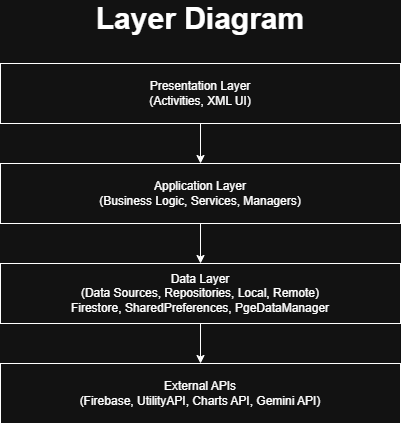

The diagram above was exported from draw.io. Its source (the exported page's mxGraphModel, read from the mxfile embedded in the PNG):
<mxGraphModel dx="1213" dy="730" grid="1" gridSize="10" guides="1" tooltips="1" connect="1" arrows="1" fold="1" page="1" pageScale="1" pageWidth="2000" pageHeight="2000" math="0" shadow="0">
  <root>
    <mxCell id="0" />
    <mxCell id="1" parent="0" />
    <mxCell id="fklMn0NNiizfTq1_byEK-5" style="edgeStyle=orthogonalEdgeStyle;rounded=0;orthogonalLoop=1;jettySize=auto;html=1;entryX=0.5;entryY=0;entryDx=0;entryDy=0;" edge="1" parent="1" source="fklMn0NNiizfTq1_byEK-1" target="fklMn0NNiizfTq1_byEK-2">
      <mxGeometry relative="1" as="geometry" />
    </mxCell>
    <mxCell id="fklMn0NNiizfTq1_byEK-1" value="Presentation Layer&lt;div&gt;(Activities, XML UI)&lt;/div&gt;" style="rounded=0;whiteSpace=wrap;html=1;" vertex="1" parent="1">
      <mxGeometry x="380" y="80" width="400" height="60" as="geometry" />
    </mxCell>
    <mxCell id="fklMn0NNiizfTq1_byEK-6" style="edgeStyle=orthogonalEdgeStyle;rounded=0;orthogonalLoop=1;jettySize=auto;html=1;entryX=0.5;entryY=0;entryDx=0;entryDy=0;" edge="1" parent="1" source="fklMn0NNiizfTq1_byEK-2" target="fklMn0NNiizfTq1_byEK-3">
      <mxGeometry relative="1" as="geometry" />
    </mxCell>
    <mxCell id="fklMn0NNiizfTq1_byEK-2" value="Application Layer&lt;div&gt;(Business Logic, Services, Managers)&lt;/div&gt;" style="rounded=0;whiteSpace=wrap;html=1;" vertex="1" parent="1">
      <mxGeometry x="380" y="180" width="400" height="60" as="geometry" />
    </mxCell>
    <mxCell id="fklMn0NNiizfTq1_byEK-7" style="edgeStyle=orthogonalEdgeStyle;rounded=0;orthogonalLoop=1;jettySize=auto;html=1;entryX=0.5;entryY=0;entryDx=0;entryDy=0;" edge="1" parent="1" source="fklMn0NNiizfTq1_byEK-3" target="fklMn0NNiizfTq1_byEK-4">
      <mxGeometry relative="1" as="geometry" />
    </mxCell>
    <mxCell id="fklMn0NNiizfTq1_byEK-3" value="Data Layer&lt;div&gt;(Data Sources, Repositories, Local, Remote)&lt;/div&gt;&lt;div&gt;Firestore, SharedPreferences, PgeDataManager&lt;/div&gt;" style="rounded=0;whiteSpace=wrap;html=1;" vertex="1" parent="1">
      <mxGeometry x="380" y="280" width="400" height="60" as="geometry" />
    </mxCell>
    <mxCell id="fklMn0NNiizfTq1_byEK-4" value="External APIs&lt;div&gt;(Firebase, UtilityAPI, Charts API, Gemini API)&lt;/div&gt;" style="rounded=0;whiteSpace=wrap;html=1;" vertex="1" parent="1">
      <mxGeometry x="380" y="380" width="400" height="60" as="geometry" />
    </mxCell>
    <mxCell id="fklMn0NNiizfTq1_byEK-8" value="&lt;font style=&quot;font-size: 30px;&quot;&gt;&lt;b&gt;Layer Diagram&lt;/b&gt;&lt;/font&gt;" style="text;html=1;align=center;verticalAlign=middle;whiteSpace=wrap;rounded=0;" vertex="1" parent="1">
      <mxGeometry x="380" y="20" width="400" height="30" as="geometry" />
    </mxCell>
  </root>
</mxGraphModel>